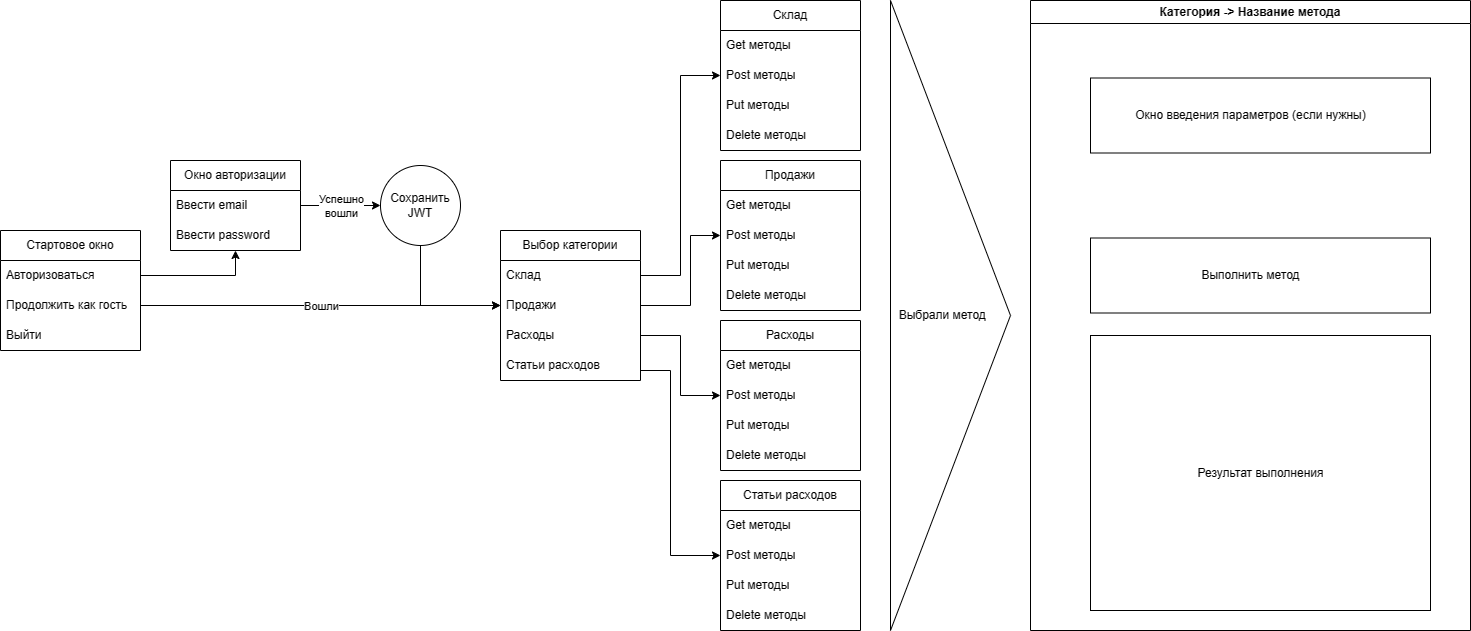

The diagram above was exported from draw.io. Its source (the exported page's mxGraphModel, read from the mxfile embedded in the PNG):
<mxGraphModel dx="1588" dy="1480" grid="1" gridSize="10" guides="1" tooltips="1" connect="1" arrows="1" fold="1" page="1" pageScale="1" pageWidth="827" pageHeight="1169" math="0" shadow="0">
  <root>
    <mxCell id="0" />
    <mxCell id="1" parent="0" />
    <mxCell id="MEgaNGtRBK7Vc_QrBBo7-31" value="Стартовое окно" style="swimlane;fontStyle=0;childLayout=stackLayout;horizontal=1;startSize=30;horizontalStack=0;resizeParent=1;resizeParentMax=0;resizeLast=0;collapsible=1;marginBottom=0;whiteSpace=wrap;html=1;" vertex="1" parent="1">
      <mxGeometry x="20" y="240" width="140" height="120" as="geometry" />
    </mxCell>
    <mxCell id="MEgaNGtRBK7Vc_QrBBo7-32" value="Авторизоваться" style="text;strokeColor=none;fillColor=none;align=left;verticalAlign=middle;spacingLeft=4;spacingRight=4;overflow=hidden;points=[[0,0.5],[1,0.5]];portConstraint=eastwest;rotatable=0;whiteSpace=wrap;html=1;" vertex="1" parent="MEgaNGtRBK7Vc_QrBBo7-31">
      <mxGeometry y="30" width="140" height="30" as="geometry" />
    </mxCell>
    <mxCell id="MEgaNGtRBK7Vc_QrBBo7-33" value="Продолжить как гость" style="text;strokeColor=none;fillColor=none;align=left;verticalAlign=middle;spacingLeft=4;spacingRight=4;overflow=hidden;points=[[0,0.5],[1,0.5]];portConstraint=eastwest;rotatable=0;whiteSpace=wrap;html=1;" vertex="1" parent="MEgaNGtRBK7Vc_QrBBo7-31">
      <mxGeometry y="60" width="140" height="30" as="geometry" />
    </mxCell>
    <mxCell id="MEgaNGtRBK7Vc_QrBBo7-34" value="Выйти" style="text;strokeColor=none;fillColor=none;align=left;verticalAlign=middle;spacingLeft=4;spacingRight=4;overflow=hidden;points=[[0,0.5],[1,0.5]];portConstraint=eastwest;rotatable=0;whiteSpace=wrap;html=1;" vertex="1" parent="MEgaNGtRBK7Vc_QrBBo7-31">
      <mxGeometry y="90" width="140" height="30" as="geometry" />
    </mxCell>
    <mxCell id="MEgaNGtRBK7Vc_QrBBo7-35" value="Выбор категории" style="swimlane;fontStyle=0;childLayout=stackLayout;horizontal=1;startSize=30;horizontalStack=0;resizeParent=1;resizeParentMax=0;resizeLast=0;collapsible=1;marginBottom=0;whiteSpace=wrap;html=1;" vertex="1" parent="1">
      <mxGeometry x="520" y="240" width="140" height="150" as="geometry">
        <mxRectangle x="290" y="260" width="140" height="30" as="alternateBounds" />
      </mxGeometry>
    </mxCell>
    <mxCell id="MEgaNGtRBK7Vc_QrBBo7-36" value="Склад" style="text;strokeColor=none;fillColor=none;align=left;verticalAlign=middle;spacingLeft=4;spacingRight=4;overflow=hidden;points=[[0,0.5],[1,0.5]];portConstraint=eastwest;rotatable=0;whiteSpace=wrap;html=1;" vertex="1" parent="MEgaNGtRBK7Vc_QrBBo7-35">
      <mxGeometry y="30" width="140" height="30" as="geometry" />
    </mxCell>
    <mxCell id="MEgaNGtRBK7Vc_QrBBo7-37" value="Продажи" style="text;strokeColor=none;fillColor=none;align=left;verticalAlign=middle;spacingLeft=4;spacingRight=4;overflow=hidden;points=[[0,0.5],[1,0.5]];portConstraint=eastwest;rotatable=0;whiteSpace=wrap;html=1;" vertex="1" parent="MEgaNGtRBK7Vc_QrBBo7-35">
      <mxGeometry y="60" width="140" height="30" as="geometry" />
    </mxCell>
    <mxCell id="MEgaNGtRBK7Vc_QrBBo7-38" value="Расходы" style="text;strokeColor=none;fillColor=none;align=left;verticalAlign=middle;spacingLeft=4;spacingRight=4;overflow=hidden;points=[[0,0.5],[1,0.5]];portConstraint=eastwest;rotatable=0;whiteSpace=wrap;html=1;" vertex="1" parent="MEgaNGtRBK7Vc_QrBBo7-35">
      <mxGeometry y="90" width="140" height="30" as="geometry" />
    </mxCell>
    <mxCell id="MEgaNGtRBK7Vc_QrBBo7-55" value="Статьи расходов" style="text;strokeColor=none;fillColor=none;align=left;verticalAlign=middle;spacingLeft=4;spacingRight=4;overflow=hidden;points=[[0,0.5],[1,0.5]];portConstraint=eastwest;rotatable=0;whiteSpace=wrap;html=1;" vertex="1" parent="MEgaNGtRBK7Vc_QrBBo7-35">
      <mxGeometry y="120" width="140" height="30" as="geometry" />
    </mxCell>
    <mxCell id="MEgaNGtRBK7Vc_QrBBo7-41" value="" style="endArrow=classic;html=1;rounded=0;exitX=1;exitY=0.5;exitDx=0;exitDy=0;" edge="1" parent="1" source="MEgaNGtRBK7Vc_QrBBo7-33" target="MEgaNGtRBK7Vc_QrBBo7-35">
      <mxGeometry relative="1" as="geometry">
        <mxPoint x="190" y="452.64" as="sourcePoint" />
        <mxPoint x="250" y="380" as="targetPoint" />
      </mxGeometry>
    </mxCell>
    <mxCell id="MEgaNGtRBK7Vc_QrBBo7-42" value="Вошли" style="edgeLabel;resizable=0;html=1;align=center;verticalAlign=middle;" connectable="0" vertex="1" parent="MEgaNGtRBK7Vc_QrBBo7-41">
      <mxGeometry relative="1" as="geometry" />
    </mxCell>
    <mxCell id="MEgaNGtRBK7Vc_QrBBo7-59" value="Окно авторизации" style="swimlane;fontStyle=0;childLayout=stackLayout;horizontal=1;startSize=30;horizontalStack=0;resizeParent=1;resizeParentMax=0;resizeLast=0;collapsible=1;marginBottom=0;whiteSpace=wrap;html=1;" vertex="1" parent="1">
      <mxGeometry x="190" y="170" width="130" height="90" as="geometry" />
    </mxCell>
    <mxCell id="MEgaNGtRBK7Vc_QrBBo7-60" value="Ввести email" style="text;strokeColor=none;fillColor=none;align=left;verticalAlign=middle;spacingLeft=4;spacingRight=4;overflow=hidden;points=[[0,0.5],[1,0.5]];portConstraint=eastwest;rotatable=0;whiteSpace=wrap;html=1;" vertex="1" parent="MEgaNGtRBK7Vc_QrBBo7-59">
      <mxGeometry y="30" width="130" height="30" as="geometry" />
    </mxCell>
    <mxCell id="MEgaNGtRBK7Vc_QrBBo7-61" value="Ввести password" style="text;strokeColor=none;fillColor=none;align=left;verticalAlign=middle;spacingLeft=4;spacingRight=4;overflow=hidden;points=[[0,0.5],[1,0.5]];portConstraint=eastwest;rotatable=0;whiteSpace=wrap;html=1;" vertex="1" parent="MEgaNGtRBK7Vc_QrBBo7-59">
      <mxGeometry y="60" width="130" height="30" as="geometry" />
    </mxCell>
    <mxCell id="MEgaNGtRBK7Vc_QrBBo7-63" style="edgeStyle=orthogonalEdgeStyle;rounded=0;orthogonalLoop=1;jettySize=auto;html=1;exitX=1;exitY=0.5;exitDx=0;exitDy=0;" edge="1" parent="1" source="MEgaNGtRBK7Vc_QrBBo7-32" target="MEgaNGtRBK7Vc_QrBBo7-59">
      <mxGeometry relative="1" as="geometry" />
    </mxCell>
    <mxCell id="MEgaNGtRBK7Vc_QrBBo7-74" style="edgeStyle=orthogonalEdgeStyle;rounded=0;orthogonalLoop=1;jettySize=auto;html=1;entryX=0;entryY=0.5;entryDx=0;entryDy=0;" edge="1" parent="1" source="MEgaNGtRBK7Vc_QrBBo7-70" target="MEgaNGtRBK7Vc_QrBBo7-37">
      <mxGeometry relative="1" as="geometry" />
    </mxCell>
    <mxCell id="MEgaNGtRBK7Vc_QrBBo7-70" value="Сохранить&lt;br&gt;JWT" style="ellipse;whiteSpace=wrap;html=1;aspect=fixed;" vertex="1" parent="1">
      <mxGeometry x="400" y="175" width="80" height="80" as="geometry" />
    </mxCell>
    <mxCell id="MEgaNGtRBK7Vc_QrBBo7-71" value="" style="endArrow=classic;html=1;rounded=0;" edge="1" parent="1" source="MEgaNGtRBK7Vc_QrBBo7-59" target="MEgaNGtRBK7Vc_QrBBo7-70">
      <mxGeometry relative="1" as="geometry">
        <mxPoint x="340" y="220" as="sourcePoint" />
        <mxPoint x="440" y="90" as="targetPoint" />
      </mxGeometry>
    </mxCell>
    <mxCell id="MEgaNGtRBK7Vc_QrBBo7-72" value="Успешно&lt;br&gt;вошли" style="edgeLabel;resizable=0;html=1;align=center;verticalAlign=middle;" connectable="0" vertex="1" parent="MEgaNGtRBK7Vc_QrBBo7-71">
      <mxGeometry relative="1" as="geometry" />
    </mxCell>
    <mxCell id="MEgaNGtRBK7Vc_QrBBo7-75" value="Склад" style="swimlane;fontStyle=0;childLayout=stackLayout;horizontal=1;startSize=30;horizontalStack=0;resizeParent=1;resizeParentMax=0;resizeLast=0;collapsible=1;marginBottom=0;whiteSpace=wrap;html=1;" vertex="1" parent="1">
      <mxGeometry x="740" y="10" width="140" height="150" as="geometry" />
    </mxCell>
    <mxCell id="MEgaNGtRBK7Vc_QrBBo7-76" value="Get методы" style="text;strokeColor=none;fillColor=none;align=left;verticalAlign=middle;spacingLeft=4;spacingRight=4;overflow=hidden;points=[[0,0.5],[1,0.5]];portConstraint=eastwest;rotatable=0;whiteSpace=wrap;html=1;" vertex="1" parent="MEgaNGtRBK7Vc_QrBBo7-75">
      <mxGeometry y="30" width="140" height="30" as="geometry" />
    </mxCell>
    <mxCell id="MEgaNGtRBK7Vc_QrBBo7-77" value="Post методы" style="text;strokeColor=none;fillColor=none;align=left;verticalAlign=middle;spacingLeft=4;spacingRight=4;overflow=hidden;points=[[0,0.5],[1,0.5]];portConstraint=eastwest;rotatable=0;whiteSpace=wrap;html=1;" vertex="1" parent="MEgaNGtRBK7Vc_QrBBo7-75">
      <mxGeometry y="60" width="140" height="30" as="geometry" />
    </mxCell>
    <mxCell id="MEgaNGtRBK7Vc_QrBBo7-78" value="Put методы" style="text;strokeColor=none;fillColor=none;align=left;verticalAlign=middle;spacingLeft=4;spacingRight=4;overflow=hidden;points=[[0,0.5],[1,0.5]];portConstraint=eastwest;rotatable=0;whiteSpace=wrap;html=1;" vertex="1" parent="MEgaNGtRBK7Vc_QrBBo7-75">
      <mxGeometry y="90" width="140" height="30" as="geometry" />
    </mxCell>
    <mxCell id="MEgaNGtRBK7Vc_QrBBo7-79" value="Delete методы" style="text;strokeColor=none;fillColor=none;align=left;verticalAlign=middle;spacingLeft=4;spacingRight=4;overflow=hidden;points=[[0,0.5],[1,0.5]];portConstraint=eastwest;rotatable=0;whiteSpace=wrap;html=1;" vertex="1" parent="MEgaNGtRBK7Vc_QrBBo7-75">
      <mxGeometry y="120" width="140" height="30" as="geometry" />
    </mxCell>
    <mxCell id="MEgaNGtRBK7Vc_QrBBo7-80" value="Продажи" style="swimlane;fontStyle=0;childLayout=stackLayout;horizontal=1;startSize=30;horizontalStack=0;resizeParent=1;resizeParentMax=0;resizeLast=0;collapsible=1;marginBottom=0;whiteSpace=wrap;html=1;" vertex="1" parent="1">
      <mxGeometry x="740" y="170" width="140" height="150" as="geometry" />
    </mxCell>
    <mxCell id="MEgaNGtRBK7Vc_QrBBo7-81" value="Get методы" style="text;strokeColor=none;fillColor=none;align=left;verticalAlign=middle;spacingLeft=4;spacingRight=4;overflow=hidden;points=[[0,0.5],[1,0.5]];portConstraint=eastwest;rotatable=0;whiteSpace=wrap;html=1;" vertex="1" parent="MEgaNGtRBK7Vc_QrBBo7-80">
      <mxGeometry y="30" width="140" height="30" as="geometry" />
    </mxCell>
    <mxCell id="MEgaNGtRBK7Vc_QrBBo7-82" value="Post методы" style="text;strokeColor=none;fillColor=none;align=left;verticalAlign=middle;spacingLeft=4;spacingRight=4;overflow=hidden;points=[[0,0.5],[1,0.5]];portConstraint=eastwest;rotatable=0;whiteSpace=wrap;html=1;" vertex="1" parent="MEgaNGtRBK7Vc_QrBBo7-80">
      <mxGeometry y="60" width="140" height="30" as="geometry" />
    </mxCell>
    <mxCell id="MEgaNGtRBK7Vc_QrBBo7-83" value="Put методы" style="text;strokeColor=none;fillColor=none;align=left;verticalAlign=middle;spacingLeft=4;spacingRight=4;overflow=hidden;points=[[0,0.5],[1,0.5]];portConstraint=eastwest;rotatable=0;whiteSpace=wrap;html=1;" vertex="1" parent="MEgaNGtRBK7Vc_QrBBo7-80">
      <mxGeometry y="90" width="140" height="30" as="geometry" />
    </mxCell>
    <mxCell id="MEgaNGtRBK7Vc_QrBBo7-84" value="Delete методы" style="text;strokeColor=none;fillColor=none;align=left;verticalAlign=middle;spacingLeft=4;spacingRight=4;overflow=hidden;points=[[0,0.5],[1,0.5]];portConstraint=eastwest;rotatable=0;whiteSpace=wrap;html=1;" vertex="1" parent="MEgaNGtRBK7Vc_QrBBo7-80">
      <mxGeometry y="120" width="140" height="30" as="geometry" />
    </mxCell>
    <mxCell id="MEgaNGtRBK7Vc_QrBBo7-85" value="Расходы" style="swimlane;fontStyle=0;childLayout=stackLayout;horizontal=1;startSize=30;horizontalStack=0;resizeParent=1;resizeParentMax=0;resizeLast=0;collapsible=1;marginBottom=0;whiteSpace=wrap;html=1;" vertex="1" parent="1">
      <mxGeometry x="740" y="330" width="140" height="150" as="geometry" />
    </mxCell>
    <mxCell id="MEgaNGtRBK7Vc_QrBBo7-86" value="Get методы" style="text;strokeColor=none;fillColor=none;align=left;verticalAlign=middle;spacingLeft=4;spacingRight=4;overflow=hidden;points=[[0,0.5],[1,0.5]];portConstraint=eastwest;rotatable=0;whiteSpace=wrap;html=1;" vertex="1" parent="MEgaNGtRBK7Vc_QrBBo7-85">
      <mxGeometry y="30" width="140" height="30" as="geometry" />
    </mxCell>
    <mxCell id="MEgaNGtRBK7Vc_QrBBo7-87" value="Post методы" style="text;strokeColor=none;fillColor=none;align=left;verticalAlign=middle;spacingLeft=4;spacingRight=4;overflow=hidden;points=[[0,0.5],[1,0.5]];portConstraint=eastwest;rotatable=0;whiteSpace=wrap;html=1;" vertex="1" parent="MEgaNGtRBK7Vc_QrBBo7-85">
      <mxGeometry y="60" width="140" height="30" as="geometry" />
    </mxCell>
    <mxCell id="MEgaNGtRBK7Vc_QrBBo7-88" value="Put методы" style="text;strokeColor=none;fillColor=none;align=left;verticalAlign=middle;spacingLeft=4;spacingRight=4;overflow=hidden;points=[[0,0.5],[1,0.5]];portConstraint=eastwest;rotatable=0;whiteSpace=wrap;html=1;" vertex="1" parent="MEgaNGtRBK7Vc_QrBBo7-85">
      <mxGeometry y="90" width="140" height="30" as="geometry" />
    </mxCell>
    <mxCell id="MEgaNGtRBK7Vc_QrBBo7-89" value="Delete методы" style="text;strokeColor=none;fillColor=none;align=left;verticalAlign=middle;spacingLeft=4;spacingRight=4;overflow=hidden;points=[[0,0.5],[1,0.5]];portConstraint=eastwest;rotatable=0;whiteSpace=wrap;html=1;" vertex="1" parent="MEgaNGtRBK7Vc_QrBBo7-85">
      <mxGeometry y="120" width="140" height="30" as="geometry" />
    </mxCell>
    <mxCell id="MEgaNGtRBK7Vc_QrBBo7-90" value="Статьи расходов" style="swimlane;fontStyle=0;childLayout=stackLayout;horizontal=1;startSize=30;horizontalStack=0;resizeParent=1;resizeParentMax=0;resizeLast=0;collapsible=1;marginBottom=0;whiteSpace=wrap;html=1;" vertex="1" parent="1">
      <mxGeometry x="740" y="490" width="140" height="150" as="geometry" />
    </mxCell>
    <mxCell id="MEgaNGtRBK7Vc_QrBBo7-91" value="Get методы" style="text;strokeColor=none;fillColor=none;align=left;verticalAlign=middle;spacingLeft=4;spacingRight=4;overflow=hidden;points=[[0,0.5],[1,0.5]];portConstraint=eastwest;rotatable=0;whiteSpace=wrap;html=1;" vertex="1" parent="MEgaNGtRBK7Vc_QrBBo7-90">
      <mxGeometry y="30" width="140" height="30" as="geometry" />
    </mxCell>
    <mxCell id="MEgaNGtRBK7Vc_QrBBo7-92" value="Post методы" style="text;strokeColor=none;fillColor=none;align=left;verticalAlign=middle;spacingLeft=4;spacingRight=4;overflow=hidden;points=[[0,0.5],[1,0.5]];portConstraint=eastwest;rotatable=0;whiteSpace=wrap;html=1;" vertex="1" parent="MEgaNGtRBK7Vc_QrBBo7-90">
      <mxGeometry y="60" width="140" height="30" as="geometry" />
    </mxCell>
    <mxCell id="MEgaNGtRBK7Vc_QrBBo7-93" value="Put методы" style="text;strokeColor=none;fillColor=none;align=left;verticalAlign=middle;spacingLeft=4;spacingRight=4;overflow=hidden;points=[[0,0.5],[1,0.5]];portConstraint=eastwest;rotatable=0;whiteSpace=wrap;html=1;" vertex="1" parent="MEgaNGtRBK7Vc_QrBBo7-90">
      <mxGeometry y="90" width="140" height="30" as="geometry" />
    </mxCell>
    <mxCell id="MEgaNGtRBK7Vc_QrBBo7-94" value="Delete методы" style="text;strokeColor=none;fillColor=none;align=left;verticalAlign=middle;spacingLeft=4;spacingRight=4;overflow=hidden;points=[[0,0.5],[1,0.5]];portConstraint=eastwest;rotatable=0;whiteSpace=wrap;html=1;" vertex="1" parent="MEgaNGtRBK7Vc_QrBBo7-90">
      <mxGeometry y="120" width="140" height="30" as="geometry" />
    </mxCell>
    <mxCell id="MEgaNGtRBK7Vc_QrBBo7-95" style="edgeStyle=orthogonalEdgeStyle;rounded=0;orthogonalLoop=1;jettySize=auto;html=1;" edge="1" parent="1" source="MEgaNGtRBK7Vc_QrBBo7-36" target="MEgaNGtRBK7Vc_QrBBo7-75">
      <mxGeometry relative="1" as="geometry">
        <Array as="points">
          <mxPoint x="700" y="285" />
          <mxPoint x="700" y="85" />
        </Array>
      </mxGeometry>
    </mxCell>
    <mxCell id="MEgaNGtRBK7Vc_QrBBo7-96" style="edgeStyle=orthogonalEdgeStyle;rounded=0;orthogonalLoop=1;jettySize=auto;html=1;" edge="1" parent="1" source="MEgaNGtRBK7Vc_QrBBo7-37" target="MEgaNGtRBK7Vc_QrBBo7-80">
      <mxGeometry relative="1" as="geometry">
        <Array as="points">
          <mxPoint x="710" y="315" />
          <mxPoint x="710" y="245" />
        </Array>
      </mxGeometry>
    </mxCell>
    <mxCell id="MEgaNGtRBK7Vc_QrBBo7-97" style="edgeStyle=orthogonalEdgeStyle;rounded=0;orthogonalLoop=1;jettySize=auto;html=1;" edge="1" parent="1" source="MEgaNGtRBK7Vc_QrBBo7-38" target="MEgaNGtRBK7Vc_QrBBo7-85">
      <mxGeometry relative="1" as="geometry" />
    </mxCell>
    <mxCell id="MEgaNGtRBK7Vc_QrBBo7-98" style="edgeStyle=orthogonalEdgeStyle;rounded=0;orthogonalLoop=1;jettySize=auto;html=1;" edge="1" parent="1" source="MEgaNGtRBK7Vc_QrBBo7-55" target="MEgaNGtRBK7Vc_QrBBo7-90">
      <mxGeometry relative="1" as="geometry">
        <Array as="points">
          <mxPoint x="690" y="380" />
          <mxPoint x="690" y="565" />
        </Array>
      </mxGeometry>
    </mxCell>
    <mxCell id="MEgaNGtRBK7Vc_QrBBo7-101" value="Категория -&amp;gt; Название метода" style="swimlane;whiteSpace=wrap;html=1;startSize=23;" vertex="1" parent="1">
      <mxGeometry x="1050" y="10" width="440" height="630" as="geometry" />
    </mxCell>
    <mxCell id="MEgaNGtRBK7Vc_QrBBo7-109" value="" style="rounded=0;whiteSpace=wrap;html=1;" vertex="1" parent="MEgaNGtRBK7Vc_QrBBo7-101">
      <mxGeometry x="60" y="335" width="340" height="275" as="geometry" />
    </mxCell>
    <mxCell id="MEgaNGtRBK7Vc_QrBBo7-108" value="" style="rounded=0;whiteSpace=wrap;html=1;" vertex="1" parent="MEgaNGtRBK7Vc_QrBBo7-101">
      <mxGeometry x="60" y="237.5" width="340" height="75" as="geometry" />
    </mxCell>
    <mxCell id="MEgaNGtRBK7Vc_QrBBo7-107" value="" style="rounded=0;whiteSpace=wrap;html=1;" vertex="1" parent="MEgaNGtRBK7Vc_QrBBo7-101">
      <mxGeometry x="60" y="77.5" width="340" height="75" as="geometry" />
    </mxCell>
    <mxCell id="MEgaNGtRBK7Vc_QrBBo7-104" value="Окно введения параметров (если нужны)" style="text;html=1;align=center;verticalAlign=middle;resizable=0;points=[];autosize=1;strokeColor=none;fillColor=none;" vertex="1" parent="MEgaNGtRBK7Vc_QrBBo7-101">
      <mxGeometry x="95" y="100" width="250" height="30" as="geometry" />
    </mxCell>
    <mxCell id="MEgaNGtRBK7Vc_QrBBo7-105" value="Результат выполнения" style="text;html=1;align=center;verticalAlign=middle;resizable=0;points=[];autosize=1;strokeColor=none;fillColor=none;" vertex="1" parent="MEgaNGtRBK7Vc_QrBBo7-101">
      <mxGeometry x="155" y="457.5" width="150" height="30" as="geometry" />
    </mxCell>
    <mxCell id="MEgaNGtRBK7Vc_QrBBo7-106" value="Выполнить метод" style="text;html=1;align=center;verticalAlign=middle;resizable=0;points=[];autosize=1;strokeColor=none;fillColor=none;" vertex="1" parent="MEgaNGtRBK7Vc_QrBBo7-101">
      <mxGeometry x="160" y="260" width="120" height="30" as="geometry" />
    </mxCell>
    <mxCell id="MEgaNGtRBK7Vc_QrBBo7-103" value="&amp;nbsp; Выбрали метод" style="triangle;whiteSpace=wrap;html=1;align=left;" vertex="1" parent="1">
      <mxGeometry x="910" y="10" width="120" height="630" as="geometry" />
    </mxCell>
  </root>
</mxGraphModel>